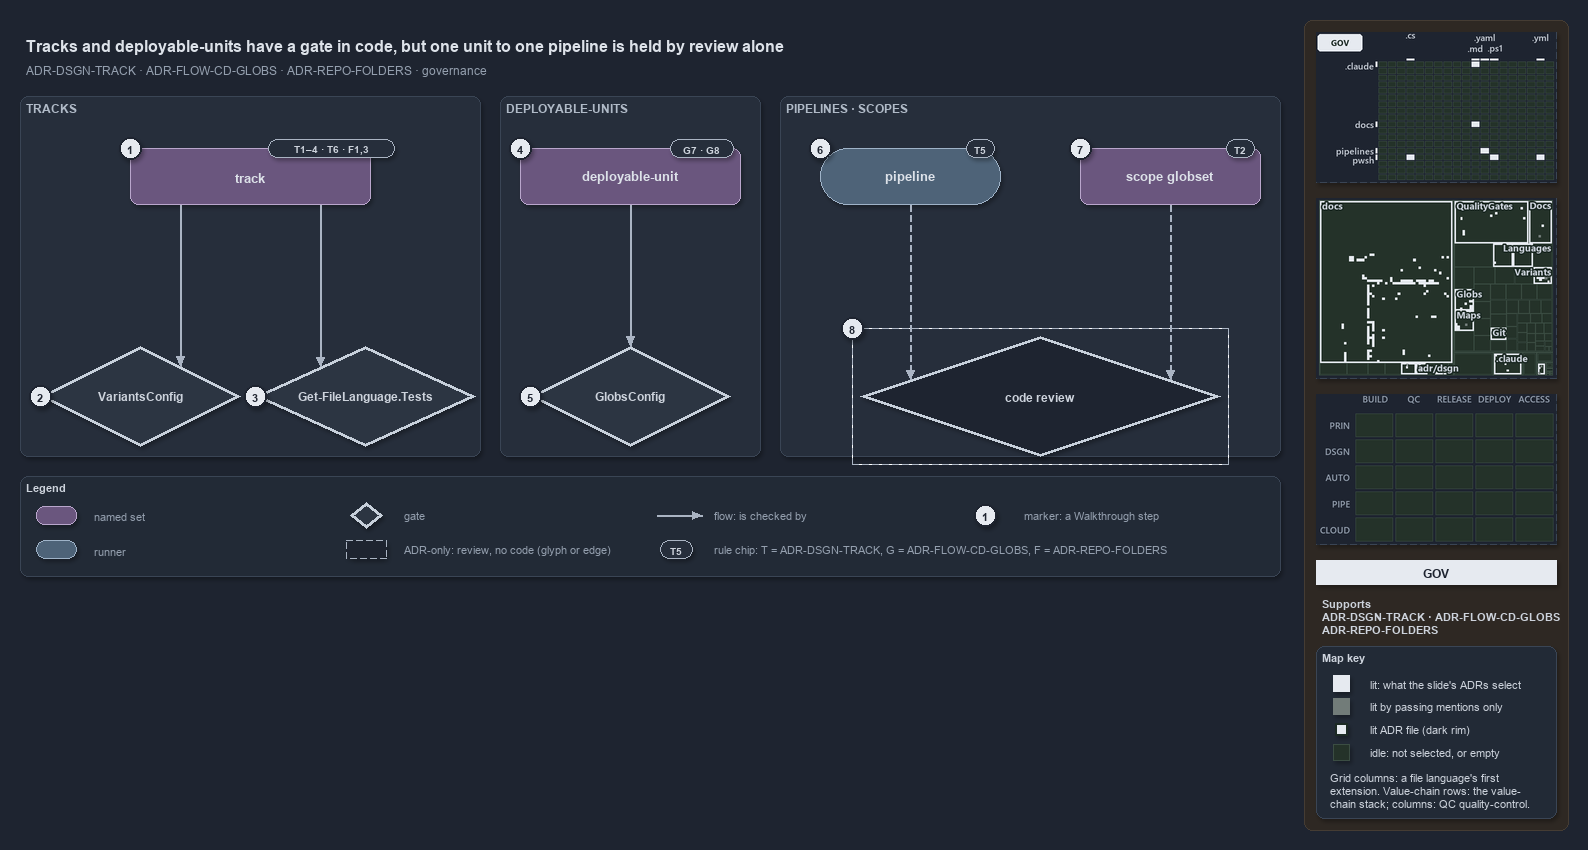

The diagram above was exported from draw.io. Its source (the exported page's mxGraphModel, read from the mxfile embedded in the PNG):
<mxGraphModel dx="1024" dy="768" grid="0" gridSize="10" guides="1" tooltips="1" connect="1" arrows="1" fold="1" page="1" pageScale="1" pageWidth="1572" pageHeight="600" background="#1E2430" math="0" shadow="1">
  <root>
    <mxCell id="0" />
    <mxCell id="1" parent="0" />
    <mxCell id="sidebar-bg" value="" style="rounded=1;arcSize=2;html=1;fillColor=#2E2823;strokeColor=#453C33;shadow=0;" vertex="1" parent="1">
      <mxGeometry x="1304" y="4" width="264" height="810" as="geometry" />
    </mxCell>
    <mxCell id="title" value="Tracks and deployable-units have a gate in code, but one unit to one pipeline is held by review alone" style="text;html=1;align=left;verticalAlign=middle;fontSize=16;fontStyle=1;fontColor=#DDE2E9;" vertex="1" parent="1">
      <mxGeometry x="20" y="14" width="1260" height="30" as="geometry" />
    </mxCell>
    <mxCell id="subtitle" value="ADR-DSGN-TRACK &amp;#183; ADR-FLOW-CD-GLOBS &amp;#183; ADR-REPO-FOLDERS &amp;#183; governance" style="text;html=1;align=left;verticalAlign=middle;fontSize=12;fontColor=#949FAE;" vertex="1" parent="1">
      <mxGeometry x="20" y="44" width="1240" height="20" as="geometry" />
    </mxCell>
    <mxCell id="band-tracks" value="TRACKS" style="rounded=1;html=1;arcSize=3;fillColor=#262E3B;strokeColor=#3A4555;verticalAlign=top;align=left;spacingLeft=8;fontStyle=1;fontSize=12;fontColor=#B0BAC7;" vertex="1" parent="1">
      <mxGeometry x="20" y="80" width="460" height="360" as="geometry" />
    </mxCell>
    <mxCell id="band-units" value="DEPLOYABLE-UNITS" style="rounded=1;html=1;arcSize=3;fillColor=#262E3B;strokeColor=#3A4555;verticalAlign=top;align=left;spacingLeft=8;fontStyle=1;fontSize=12;fontColor=#B0BAC7;" vertex="1" parent="1">
      <mxGeometry x="500" y="80" width="260" height="360" as="geometry" />
    </mxCell>
    <mxCell id="band-pipelines" value="PIPELINES · SCOPES" style="rounded=1;html=1;arcSize=3;fillColor=#262E3B;strokeColor=#3A4555;verticalAlign=top;align=left;spacingLeft=8;fontStyle=1;fontSize=12;fontColor=#B0BAC7;" vertex="1" parent="1">
      <mxGeometry x="780" y="80" width="500" height="360" as="geometry" />
    </mxCell>
    <mxCell id="s-track" value="&lt;b&gt;track&lt;/b&gt;" style="rounded=1;whiteSpace=wrap;html=1;arcSize=20;fillColor=#6A567E;strokeColor=#B9A6CC;fontSize=13;fontColor=#DDE2E9;" vertex="1" parent="1">
      <mxGeometry x="130" y="132" width="240" height="56" as="geometry" />
    </mxCell>
    <mxCell id="chip-track" value="T1–4 · T6 · F1,3" style="rounded=1;arcSize=50;whiteSpace=wrap;html=1;fillColor=#262E3B;strokeColor=#AAB4C3;fontColor=#CDD3DC;fontStyle=1;fontSize=10.5;" vertex="1" parent="1">
      <mxGeometry x="268" y="123" width="126" height="18" as="geometry" />
    </mxCell>
    <mxCell id="g-variants" value="&lt;b&gt;VariantsConfig&lt;/b&gt;" style="rhombus;whiteSpace=wrap;html=1;fillColor=#2C3542;strokeColor=#C7D0DB;strokeWidth=3;fontSize=12;fontColor=#CDD3DC;" vertex="1" parent="1">
      <mxGeometry x="40" y="330" width="200" height="100" as="geometry" />
    </mxCell>
    <mxCell id="g-languages" value="&lt;b&gt;Get-FileLanguage.Tests&lt;/b&gt;" style="rhombus;whiteSpace=wrap;html=1;fillColor=#2C3542;strokeColor=#C7D0DB;strokeWidth=3;fontSize=12;fontColor=#CDD3DC;" vertex="1" parent="1">
      <mxGeometry x="255" y="330" width="220" height="100" as="geometry" />
    </mxCell>
    <mxCell id="s-unit" value="&lt;b&gt;deployable-unit&lt;/b&gt;" style="rounded=1;whiteSpace=wrap;html=1;arcSize=20;fillColor=#6A567E;strokeColor=#B9A6CC;fontSize=13;fontColor=#DDE2E9;" vertex="1" parent="1">
      <mxGeometry x="520" y="132" width="220" height="56" as="geometry" />
    </mxCell>
    <mxCell id="chip-unit" value="G7 · G8" style="rounded=1;arcSize=50;whiteSpace=wrap;html=1;fillColor=#262E3B;strokeColor=#AAB4C3;fontColor=#CDD3DC;fontStyle=1;fontSize=10.5;" vertex="1" parent="1">
      <mxGeometry x="670" y="123" width="63" height="18" as="geometry" />
    </mxCell>
    <mxCell id="g-globsconfig" value="&lt;b&gt;GlobsConfig&lt;/b&gt;" style="rhombus;whiteSpace=wrap;html=1;fillColor=#2C3542;strokeColor=#C7D0DB;strokeWidth=3;fontSize=12;fontColor=#CDD3DC;" vertex="1" parent="1">
      <mxGeometry x="530" y="330" width="200" height="100" as="geometry" />
    </mxCell>
    <mxCell id="r-pipeline" value="&lt;b&gt;pipeline&lt;/b&gt;" style="rounded=1;arcSize=50;whiteSpace=wrap;html=1;fillColor=#4E6378;strokeColor=#9FB3C8;fontSize=13;fontColor=#DDE2E9;" vertex="1" parent="1">
      <mxGeometry x="820" y="132" width="180" height="56" as="geometry" />
    </mxCell>
    <mxCell id="chip-pipeline" value="T5" style="rounded=1;arcSize=50;whiteSpace=wrap;html=1;fillColor=#262E3B;strokeColor=#AAB4C3;fontColor=#CDD3DC;fontStyle=1;fontSize=10.5;" vertex="1" parent="1">
      <mxGeometry x="966" y="123" width="28" height="18" as="geometry" />
    </mxCell>
    <mxCell id="s-scope" value="&lt;b&gt;scope globset&lt;/b&gt;" style="rounded=1;whiteSpace=wrap;html=1;arcSize=20;fillColor=#6A567E;strokeColor=#B9A6CC;fontSize=13;fontColor=#DDE2E9;" vertex="1" parent="1">
      <mxGeometry x="1080" y="132" width="180" height="56" as="geometry" />
    </mxCell>
    <mxCell id="chip-scope" value="T2" style="rounded=1;arcSize=50;whiteSpace=wrap;html=1;fillColor=#262E3B;strokeColor=#AAB4C3;fontColor=#CDD3DC;fontStyle=1;fontSize=10.5;" vertex="1" parent="1">
      <mxGeometry x="1226" y="123" width="28" height="18" as="geometry" />
    </mxCell>
    <mxCell id="g-review" value="&lt;b&gt;code review&lt;/b&gt;" style="rhombus;whiteSpace=wrap;html=1;fillColor=#1E2430;strokeColor=#C7D0DB;strokeWidth=3;dashed=1;fontSize=12;fontColor=#CDD3DC;" vertex="1" parent="1">
      <mxGeometry x="860" y="320" width="360" height="120" as="geometry" />
    </mxCell>
    <mxCell id="g-review-frame" value="" style="rounded=0;html=1;fillColor=none;strokeColor=#AAB4C3;dashed=1;" vertex="1" parent="1">
      <mxGeometry x="852" y="312" width="376" height="136" as="geometry" />
    </mxCell>
    <mxCell id="p-edge-track-variants-a" value="" style="text;html=1;strokeColor=none;fillColor=none;" vertex="1" parent="1">
      <mxGeometry x="180" y="188" width="1" height="1" as="geometry" />
    </mxCell>
    <mxCell id="p-edge-track-variants-b" value="" style="text;html=1;strokeColor=none;fillColor=none;" vertex="1" parent="1">
      <mxGeometry x="180" y="350.0" width="1" height="1" as="geometry" />
    </mxCell>
    <mxCell id="edge-track-variants" value="" style="edgeStyle=orthogonalEdgeStyle;rounded=1;html=1;fontSize=11;endArrow=block;strokeColor=#AAB4C3;fontColor=#CDD3DC;shadow=0;" edge="1" parent="1" source="p-edge-track-variants-a" target="p-edge-track-variants-b">
      <mxGeometry relative="1" as="geometry" />
    </mxCell>
    <mxCell id="p-edge-track-languages-a" value="" style="text;html=1;strokeColor=none;fillColor=none;" vertex="1" parent="1">
      <mxGeometry x="320" y="188" width="1" height="1" as="geometry" />
    </mxCell>
    <mxCell id="p-edge-track-languages-b" value="" style="text;html=1;strokeColor=none;fillColor=none;" vertex="1" parent="1">
      <mxGeometry x="320" y="350.5" width="1" height="1" as="geometry" />
    </mxCell>
    <mxCell id="edge-track-languages" value="" style="edgeStyle=orthogonalEdgeStyle;rounded=1;html=1;fontSize=11;endArrow=block;strokeColor=#AAB4C3;fontColor=#CDD3DC;shadow=0;" edge="1" parent="1" source="p-edge-track-languages-a" target="p-edge-track-languages-b">
      <mxGeometry relative="1" as="geometry" />
    </mxCell>
    <mxCell id="p-edge-unit-globsconfig-a" value="" style="text;html=1;strokeColor=none;fillColor=none;" vertex="1" parent="1">
      <mxGeometry x="630" y="188" width="1" height="1" as="geometry" />
    </mxCell>
    <mxCell id="p-edge-unit-globsconfig-b" value="" style="text;html=1;strokeColor=none;fillColor=none;" vertex="1" parent="1">
      <mxGeometry x="630" y="330" width="1" height="1" as="geometry" />
    </mxCell>
    <mxCell id="edge-unit-globsconfig" value="" style="edgeStyle=orthogonalEdgeStyle;rounded=1;html=1;fontSize=11;endArrow=block;strokeColor=#AAB4C3;fontColor=#CDD3DC;shadow=0;" edge="1" parent="1" source="p-edge-unit-globsconfig-a" target="p-edge-unit-globsconfig-b">
      <mxGeometry relative="1" as="geometry" />
    </mxCell>
    <mxCell id="p-edge-pipeline-review-a" value="" style="text;html=1;strokeColor=none;fillColor=none;" vertex="1" parent="1">
      <mxGeometry x="910" y="188" width="1" height="1" as="geometry" />
    </mxCell>
    <mxCell id="p-edge-pipeline-review-b" value="" style="text;html=1;strokeColor=none;fillColor=none;" vertex="1" parent="1">
      <mxGeometry x="910" y="363.3" width="1" height="1" as="geometry" />
    </mxCell>
    <mxCell id="edge-pipeline-review" value="" style="edgeStyle=orthogonalEdgeStyle;rounded=1;html=1;fontSize=11;endArrow=block;strokeColor=#AAB4C3;dashed=1;fontColor=#CDD3DC;shadow=0;" edge="1" parent="1" source="p-edge-pipeline-review-a" target="p-edge-pipeline-review-b">
      <mxGeometry relative="1" as="geometry" />
    </mxCell>
    <mxCell id="p-edge-scope-review-a" value="" style="text;html=1;strokeColor=none;fillColor=none;" vertex="1" parent="1">
      <mxGeometry x="1170" y="188" width="1" height="1" as="geometry" />
    </mxCell>
    <mxCell id="p-edge-scope-review-b" value="" style="text;html=1;strokeColor=none;fillColor=none;" vertex="1" parent="1">
      <mxGeometry x="1170" y="363.3" width="1" height="1" as="geometry" />
    </mxCell>
    <mxCell id="edge-scope-review" value="" style="edgeStyle=orthogonalEdgeStyle;rounded=1;html=1;fontSize=11;endArrow=block;strokeColor=#AAB4C3;dashed=1;fontColor=#CDD3DC;shadow=0;" edge="1" parent="1" source="p-edge-scope-review-a" target="p-edge-scope-review-b">
      <mxGeometry relative="1" as="geometry" />
    </mxCell>
    <mxCell id="mark-1" value="1" style="ellipse;html=1;fillColor=#E6EAF0;strokeColor=#1E2430;strokeWidth=2;fontColor=#1E2430;fontStyle=1;fontSize=11;" vertex="1" parent="1">
      <mxGeometry x="119" y="121" width="22" height="22" as="geometry" />
    </mxCell>
    <mxCell id="mark-2" value="2" style="ellipse;html=1;fillColor=#E6EAF0;strokeColor=#1E2430;strokeWidth=2;fontColor=#1E2430;fontStyle=1;fontSize=11;" vertex="1" parent="1">
      <mxGeometry x="29" y="369" width="22" height="22" as="geometry" />
    </mxCell>
    <mxCell id="mark-3" value="3" style="ellipse;html=1;fillColor=#E6EAF0;strokeColor=#1E2430;strokeWidth=2;fontColor=#1E2430;fontStyle=1;fontSize=11;" vertex="1" parent="1">
      <mxGeometry x="244" y="369" width="22" height="22" as="geometry" />
    </mxCell>
    <mxCell id="mark-4" value="4" style="ellipse;html=1;fillColor=#E6EAF0;strokeColor=#1E2430;strokeWidth=2;fontColor=#1E2430;fontStyle=1;fontSize=11;" vertex="1" parent="1">
      <mxGeometry x="509" y="121" width="22" height="22" as="geometry" />
    </mxCell>
    <mxCell id="mark-5" value="5" style="ellipse;html=1;fillColor=#E6EAF0;strokeColor=#1E2430;strokeWidth=2;fontColor=#1E2430;fontStyle=1;fontSize=11;" vertex="1" parent="1">
      <mxGeometry x="519" y="369" width="22" height="22" as="geometry" />
    </mxCell>
    <mxCell id="mark-6" value="6" style="ellipse;html=1;fillColor=#E6EAF0;strokeColor=#1E2430;strokeWidth=2;fontColor=#1E2430;fontStyle=1;fontSize=11;" vertex="1" parent="1">
      <mxGeometry x="809" y="121" width="22" height="22" as="geometry" />
    </mxCell>
    <mxCell id="mark-7" value="7" style="ellipse;html=1;fillColor=#E6EAF0;strokeColor=#1E2430;strokeWidth=2;fontColor=#1E2430;fontStyle=1;fontSize=11;" vertex="1" parent="1">
      <mxGeometry x="1069" y="121" width="22" height="22" as="geometry" />
    </mxCell>
    <mxCell id="mark-8" value="8" style="ellipse;html=1;fillColor=#E6EAF0;strokeColor=#1E2430;strokeWidth=2;fontColor=#1E2430;fontStyle=1;fontSize=11;" vertex="1" parent="1">
      <mxGeometry x="841" y="301" width="22" height="22" as="geometry" />
    </mxCell>
    <mxCell id="legend" value="&lt;b&gt;Legend&lt;/b&gt;" style="rounded=1;whiteSpace=wrap;html=1;arcSize=6;fillColor=#222A36;strokeColor=#3A4555;align=left;verticalAlign=top;spacing=8;fontSize=11;fontColor=#CDD3DC;" vertex="1" parent="1">
      <mxGeometry x="20" y="460" width="1260" height="100" as="geometry" />
    </mxCell>
    <mxCell id="legend-1" value="" style="rounded=1;whiteSpace=wrap;html=1;arcSize=20;fillColor=#6A567E;strokeColor=#B9A6CC;fontColor=#DDE2E9;" vertex="1" parent="1">
      <mxGeometry x="36" y="490" width="40" height="18" as="geometry" />
    </mxCell>
    <mxCell id="legend-1-text" value="named set" style="text;html=1;align=left;verticalAlign=middle;fontSize=11;fontColor=#949FAE;" vertex="1" parent="1">
      <mxGeometry x="88" y="489" width="250" height="20" as="geometry" />
    </mxCell>
    <mxCell id="legend-2" value="" style="rounded=1;arcSize=50;whiteSpace=wrap;html=1;fillColor=#4E6378;strokeColor=#9FB3C8;fontColor=#DDE2E9;" vertex="1" parent="1">
      <mxGeometry x="36" y="524" width="40" height="18" as="geometry" />
    </mxCell>
    <mxCell id="legend-2-text" value="runner" style="text;html=1;align=left;verticalAlign=middle;fontSize=11;fontColor=#949FAE;" vertex="1" parent="1">
      <mxGeometry x="88" y="523" width="250" height="20" as="geometry" />
    </mxCell>
    <mxCell id="legend-3" value="" style="rhombus;whiteSpace=wrap;html=1;fillColor=#2C3542;strokeColor=#C7D0DB;strokeWidth=3;fontColor=#CDD3DC;" vertex="1" parent="1">
      <mxGeometry x="350" y="486" width="32" height="26" as="geometry" />
    </mxCell>
    <mxCell id="legend-3-text" value="gate" style="text;html=1;align=left;verticalAlign=middle;fontSize=11;fontColor=#949FAE;" vertex="1" parent="1">
      <mxGeometry x="398" y="489" width="250" height="20" as="geometry" />
    </mxCell>
    <mxCell id="legend-4" value="" style="rounded=1;whiteSpace=wrap;html=1;arcSize=20;fillColor=#1E2430;strokeColor=#AAB4C3;dashed=1;" vertex="1" parent="1">
      <mxGeometry x="346" y="524" width="40" height="18" as="geometry" />
    </mxCell>
    <mxCell id="legend-4-text" value="ADR-only: review, no code (glyph or edge)" style="text;html=1;align=left;verticalAlign=middle;fontSize=11;fontColor=#949FAE;" vertex="1" parent="1">
      <mxGeometry x="398" y="523" width="250" height="20" as="geometry" />
    </mxCell>
    <mxCell id="p-legend-5-a" value="" style="text;html=1;strokeColor=none;fillColor=none;" vertex="1" parent="1">
      <mxGeometry x="656" y="499" width="1" height="1" as="geometry" />
    </mxCell>
    <mxCell id="p-legend-5-b" value="" style="text;html=1;strokeColor=none;fillColor=none;" vertex="1" parent="1">
      <mxGeometry x="702" y="499" width="1" height="1" as="geometry" />
    </mxCell>
    <mxCell id="legend-5" value="" style="edgeStyle=orthogonalEdgeStyle;rounded=1;html=1;fontSize=11;endArrow=block;strokeColor=#AAB4C3;fontColor=#CDD3DC;shadow=0;" edge="1" parent="1" source="p-legend-5-a" target="p-legend-5-b">
      <mxGeometry relative="1" as="geometry" />
    </mxCell>
    <mxCell id="legend-5-text" value="flow: is checked by" style="text;html=1;align=left;verticalAlign=middle;fontSize=11;fontColor=#949FAE;" vertex="1" parent="1">
      <mxGeometry x="708" y="489" width="250" height="20" as="geometry" />
    </mxCell>
    <mxCell id="legend-6" value="T5" style="rounded=1;arcSize=50;whiteSpace=wrap;html=1;fillColor=#262E3B;strokeColor=#AAB4C3;fontColor=#CDD3DC;fontStyle=1;fontSize=10.5;" vertex="1" parent="1">
      <mxGeometry x="660" y="524" width="32" height="18" as="geometry" />
    </mxCell>
    <mxCell id="legend-6-text" value="rule chip: T = ADR-DSGN-TRACK, G = ADR-FLOW-CD-GLOBS, F = ADR-REPO-FOLDERS" style="text;html=1;align=left;verticalAlign=middle;fontSize=11;fontColor=#949FAE;" vertex="1" parent="1">
      <mxGeometry x="708" y="523" width="250" height="20" as="geometry" />
    </mxCell>
    <mxCell id="legend-7" value="1" style="ellipse;html=1;fillColor=#E6EAF0;strokeColor=#1E2430;strokeWidth=2;fontColor=#1E2430;fontStyle=1;fontSize=11;" vertex="1" parent="1">
      <mxGeometry x="974" y="488" width="22" height="22" as="geometry" />
    </mxCell>
    <mxCell id="legend-7-text" value="marker: a Walkthrough step" style="text;html=1;align=left;verticalAlign=middle;fontSize=11;fontColor=#949FAE;" vertex="1" parent="1">
      <mxGeometry x="1018" y="489" width="230" height="20" as="geometry" />
    </mxCell>
    <mxCell id="minimap-grid" value="" style="shape=image;html=1;imageAspect=0;aspect=fixed;verticalLabelPosition=bottom;strokeColor=#3A4555;dashed=1;fillColor=#222A36;image=data:image/png,(base64 omitted: 11528 chars);" vertex="1" parent="1">
      <mxGeometry x="1316" y="16" width="240" height="150" as="geometry" />
    </mxCell>
    <mxCell id="minimap-tree" value="" style="shape=image;html=1;imageAspect=0;aspect=fixed;verticalLabelPosition=bottom;strokeColor=#3A4555;dashed=1;fillColor=#222A36;image=data:image/png,(base64 omitted: 25840 chars);" vertex="1" parent="1">
      <mxGeometry x="1316" y="182" width="240" height="180" as="geometry" />
    </mxCell>
    <mxCell id="minimap-chain" value="" style="shape=image;html=1;imageAspect=0;aspect=fixed;verticalLabelPosition=bottom;strokeColor=#3A4555;dashed=1;fillColor=#222A36;image=data:image/png,(base64 omitted: 11912 chars);" vertex="1" parent="1">
      <mxGeometry x="1316" y="378" width="240" height="150" as="geometry" />
    </mxCell>
    <mxCell id="lens-badge" value="GOV" style="rounded=0;whiteSpace=wrap;html=1;align=center;verticalAlign=middle;fontSize=12;fontStyle=1;fontColor=#1E2430;fillColor=#E6EAF0;strokeColor=none;" vertex="1" parent="1">
      <mxGeometry x="1316" y="544" width="240" height="24" as="geometry" />
    </mxCell>
    <mxCell id="supports" value="&lt;b&gt;Supports&lt;/b&gt;&lt;br&gt;ADR-DSGN-TRACK · ADR-FLOW-CD-GLOBS&lt;br&gt;ADR-REPO-FOLDERS" style="text;html=1;whiteSpace=wrap;align=left;verticalAlign=top;fontSize=11;fontColor=#CDD3DC;" vertex="1" parent="1">
      <mxGeometry x="1316" y="576" width="240" height="46" as="geometry" />
    </mxCell>
    <mxCell id="mapkey" value="&lt;b&gt;Map key&lt;/b&gt;" style="rounded=1;arcSize=6;whiteSpace=wrap;html=1;align=left;verticalAlign=top;fontSize=11;fontColor=#CDD3DC;fillColor=#222A36;strokeColor=#3A4555;spacingLeft=8;spacingTop=2;" vertex="1" parent="1">
      <mxGeometry x="1316" y="630" width="240" height="172" as="geometry" />
    </mxCell>
    <mxCell id="mapkey-lit" value="" style="rounded=0;html=1;fillColor=#E6EAF0;strokeColor=#E6EAF0;" vertex="1" parent="1">
      <mxGeometry x="1333.0" y="659.0" width="16" height="16" as="geometry" />
    </mxCell>
    <mxCell id="mapkey-lit-text" value="lit: what the slide's ADRs select" style="text;html=1;align=left;verticalAlign=middle;fontSize=11;fontColor=#CDD3DC;" vertex="1" parent="1">
      <mxGeometry x="1364" y="657" width="184" height="20" as="geometry" />
    </mxCell>
    <mxCell id="mapkey-touched" value="" style="rounded=0;html=1;fillColor=#727C79;strokeColor=#727C79;" vertex="1" parent="1">
      <mxGeometry x="1333.0" y="682.0" width="16" height="16" as="geometry" />
    </mxCell>
    <mxCell id="mapkey-touched-text" value="lit by passing mentions only" style="text;html=1;align=left;verticalAlign=middle;fontSize=11;fontColor=#CDD3DC;" vertex="1" parent="1">
      <mxGeometry x="1364" y="680" width="184" height="20" as="geometry" />
    </mxCell>
    <mxCell id="mapkey-adr" value="" style="rounded=0;html=1;fillColor=#E6EAF0;strokeColor=#1C2A24;strokeWidth=2;" vertex="1" parent="1">
      <mxGeometry x="1335.0" y="707.0" width="12" height="12" as="geometry" />
    </mxCell>
    <mxCell id="mapkey-adr-text" value="lit ADR file (dark rim)" style="text;html=1;align=left;verticalAlign=middle;fontSize=11;fontColor=#CDD3DC;" vertex="1" parent="1">
      <mxGeometry x="1364" y="703" width="184" height="20" as="geometry" />
    </mxCell>
    <mxCell id="mapkey-idle" value="" style="rounded=0;html=1;fillColor=#243229;strokeColor=#3B4D43;" vertex="1" parent="1">
      <mxGeometry x="1333.0" y="728.0" width="16" height="16" as="geometry" />
    </mxCell>
    <mxCell id="mapkey-idle-text" value="idle: not selected, or empty" style="text;html=1;align=left;verticalAlign=middle;fontSize=11;fontColor=#CDD3DC;" vertex="1" parent="1">
      <mxGeometry x="1364" y="726" width="184" height="20" as="geometry" />
    </mxCell>
    <mxCell id="mapkey-codes" value="Grid columns: a file language's first&lt;br&gt;extension. Value-chain rows: the value-&lt;br&gt;chain stack; columns: QC quality-control." style="text;html=1;align=left;verticalAlign=top;whiteSpace=wrap;fontSize=11;fontColor=#CDD3DC;" vertex="1" parent="1">
      <mxGeometry x="1324" y="750" width="224" height="46" as="geometry" />
    </mxCell>
  </root>
</mxGraphModel>